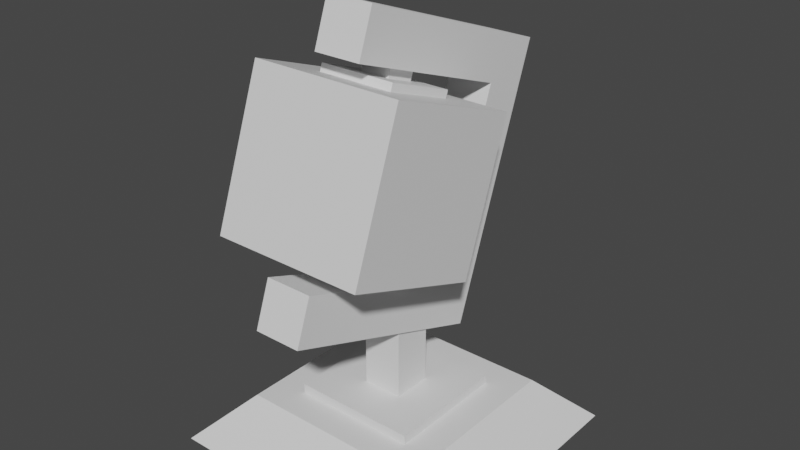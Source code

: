 # Source: globetest.blend  (saved by Blender 3.4.6; exported with 4.5.12 LTS)
import bpy
from mathutils import Matrix  # noqa: F401  (used for matrix-valued properties, if any)

bpy.ops.wm.read_factory_settings(use_empty=True)
scene = bpy.context.scene
scene.name = 'Scene'

# ---- collections
col_collection = bpy.data.collections.new('Collection'); scene.collection.children.link(col_collection)

# ---- materials (node trees are filled in below, after node groups)
mat_material = bpy.data.materials.new('Material')
mat_material.alpha_threshold = 0.0
mat_material.use_transparent_shadow = False
mat_material.roughness = 0.5
mat_material.line_color = (0.0, 0.0, 0.0, 1.0)

# ---- material node trees
mat_material.use_nodes = True; mat_material.node_tree.nodes.clear()
_N = mat_material.node_tree.nodes; _L = mat_material.node_tree.links
n0 = _N.new('ShaderNodeOutputMaterial'); n0.name = 'Material Output'; n0.location = (300, 300)
n1 = _N.new('ShaderNodeBsdfPrincipled'); n1.name = 'Principled BSDF'; n1.location = (10, 300)
n1.distribution = 'GGX'
n1.subsurface_method = 'RANDOM_WALK_SKIN'
n1.inputs[3].default_value = 1.45
n1.inputs[27].default_value = (0.0, 0.0, 0.0, 1.0)
n1.inputs[28].default_value = 1.0
_L.new(n1.outputs[0], n0.inputs[0])
n0.is_active_output = True

# ---- world
world_world = bpy.data.worlds.new('World'); scene.world = world_world
world_world.use_nodes = True; world_world.node_tree.nodes.clear()
_N = world_world.node_tree.nodes; _L = world_world.node_tree.links
n0 = _N.new('ShaderNodeOutputWorld'); n0.name = 'World Output'; n0.location = (300, 300)
n1 = _N.new('ShaderNodeBackground'); n1.name = 'Background'; n1.location = (10, 300)
n1.inputs[0].default_value = (0.05088, 0.05088, 0.05088, 1.0)
_L.new(n1.outputs[0], n0.inputs[0])
n0.is_active_output = True
world_world.color = (0.05088, 0.05088, 0.05088)
world_world.use_sun_shadow = False
world_world.sun_shadow_jitter_overblur = 0.0

# ---- meshes
me_cube = bpy.data.meshes.new('Cube')
me_cube.from_pydata([(1.321, 1.321, 1.0), (3.0, 3.0, 0.0), (1.321, -1.321, 1.0), (3.0, -3.0, 0.0), (-1.321, 1.321, 1.0), (-3.0, 3.0, 0.0), (-1.321, -1.321, 1.0), (-3.0, -3.0, 0.0), (2.0, -2.0, 1.0), (-2.0, -2.0, 1.0), (2.0, 2.0, 1.0), (-2.0, 2.0, 1.0), (0.4255, 0.4255, 1.2), (0.4255, -0.4255, 1.2), (-0.4255, 0.4255, 1.2), (-0.4255, -0.4255, 1.2), (1.321, -1.321, 1.2), (-1.321, -1.321, 1.2), (1.321, 1.321, 1.2), (-1.321, 1.321, 1.2), (0.4255, 0.4255, 2.8), (0.4255, -0.4255, 2.8), (-0.4255, 0.4255, 2.8), (-0.4255, -0.4255, 2.8)], [], [(2, 0, 18, 16), (3, 8, 9, 7), (7, 9, 11, 5), (5, 1, 3, 7), (1, 10, 8, 3), (5, 11, 10, 1), (2, 6, 9, 8), (0, 2, 8, 10), (6, 4, 11, 9), (4, 0, 10, 11), (14, 15, 23, 22), (4, 6, 17, 19), (6, 2, 16, 17), (0, 4, 19, 18), (13, 15, 17, 16), (12, 13, 16, 18), (15, 14, 19, 17), (14, 12, 18, 19), (20, 22, 23, 21), (15, 13, 21, 23), (12, 14, 22, 20), (13, 12, 20, 21)])
_uv = me_cube.uv_layers.new(name='UVMap')
_uv.uv.foreach_set('vector', [0.6674, 0.7076, 0.6674, 0.5424, 0.6674, 0.5424, 0.6674, 0.7076, 0.375, 0.75, 0.625, 0.75, 0.625, 1.0, 0.375, 1.0, 0.375, 0.0, 0.625, 0.0, 0.625, 0.25, 0.375, 0.25, 0.125, 0.5, 0.375, 0.5, 0.375, 0.75, 0.125, 0.75, 0.375, 0.5, 0.625, 0.5, 0.625, 0.75, 0.375, 0.75, 0.375, 0.25, 0.625, 0.25, 0.625, 0.5, 0.375, 0.5, 0.6674, 0.7076, 0.8326, 0.7076, 0.875, 0.75, 0.625, 0.75, 0.6674, 0.5424, 0.6674, 0.7076, 0.625, 0.75, 0.625, 0.5, 0.8326, 0.7076, 0.8326, 0.5424, 0.875, 0.5, 0.875, 0.75, 0.8326, 0.5424, 0.6674, 0.5424, 0.625, 0.5, 0.875, 0.5, 0.8136, 0.5614, 0.8136, 0.6886, 0.8136, 0.6886, 0.8136, 0.5614, 0.8326, 0.5424, 0.8326, 0.7076, 0.8326, 0.7076, 0.8326, 0.5424, 0.8326, 0.7076, 0.6674, 0.7076, 0.6674, 0.7076, 0.8326, 0.7076, 0.6674, 0.5424, 0.8326, 0.5424, 0.8326, 0.5424, 0.6674, 0.5424, 0.6864, 0.6886, 0.8136, 0.6886, 0.8326, 0.7076, 0.6674, 0.7076, 0.6864, 0.5614, 0.6864, 0.6886, 0.6674, 0.7076, 0.6674, 0.5424, 0.8136, 0.6886, 0.8136, 0.5614, 0.8326, 0.5424, 0.8326, 0.7076, 0.8136, 0.5614, 0.6864, 0.5614, 0.6674, 0.5424, 0.8326, 0.5424, 0.6864, 0.5614, 0.8136, 0.5614, 0.8136, 0.6886, 0.6864, 0.6886, 0.8136, 0.6886, 0.6864, 0.6886, 0.6864, 0.6886, 0.8136, 0.6886, 0.6864, 0.5614, 0.8136, 0.5614, 0.8136, 0.5614, 0.6864, 0.5614, 0.6864, 0.6886, 0.6864, 0.5614, 0.6864, 0.5614, 0.6864, 0.6886])
me_cube.materials.append(mat_material)
me_cube.use_mirror_vertex_groups = False
me_cube.update()
me_cube_001 = bpy.data.meshes.new('Cube.001')
me_cube_001.from_pydata([(-0.5, -2.0, -1.0), (-0.5, -2.0, 0.0), (-0.5, 2.0, -1.0), (-0.5, 2.0, 0.0), (0.5, -2.0, -1.0), (0.5, -2.0, 0.0), (0.5, 2.0, -1.0), (0.5, 2.0, 0.0), (-0.5, 3.0, -1.0), (-0.5, 3.0, 0.0), (0.5, 3.0, -1.0), (0.5, 3.0, 0.0), (-0.5, 2.0, 4.0), (0.5, 2.0, 4.0), (-0.5, 3.0, 4.0), (0.5, 3.0, 4.0), (-0.5, 2.0, 5.0), (0.5, 2.0, 5.0), (-0.5, 3.0, 5.0), (0.5, 3.0, 5.0), (-0.5, -2.0, 4.0), (0.5, -2.0, 4.0), (-0.5, -2.0, 5.0), (0.5, -2.0, 5.0)], [], [(0, 1, 3, 2), (7, 6, 10, 11), (6, 7, 5, 4), (4, 5, 1, 0), (2, 6, 4, 0), (7, 3, 1, 5), (8, 9, 11, 10), (6, 2, 8, 10), (9, 3, 12, 14), (2, 3, 9, 8), (13, 15, 19, 17), (7, 11, 15, 13), (3, 7, 13, 12), (11, 9, 14, 15), (16, 17, 19, 18), (17, 16, 22, 23), (14, 12, 16, 18), (15, 14, 18, 19), (20, 21, 23, 22), (13, 17, 23, 21), (12, 13, 21, 20), (16, 12, 20, 22)])
_uv = me_cube_001.uv_layers.new(name='UVMap')
_uv.uv.foreach_set('vector', [0.375, 0.0, 0.625, 0.0, 0.625, 0.25, 0.375, 0.25, 0.625, 0.5, 0.375, 0.5, 0.375, 0.5, 0.625, 0.5, 0.375, 0.5, 0.625, 0.5, 0.625, 0.75, 0.375, 0.75, 0.375, 0.75, 0.625, 0.75, 0.625, 1.0, 0.375, 1.0, 0.125, 0.5, 0.375, 0.5, 0.375, 0.75, 0.125, 0.75, 0.625, 0.5, 0.875, 0.5, 0.875, 0.75, 0.625, 0.75, 0.375, 0.25, 0.625, 0.25, 0.625, 0.5, 0.375, 0.5, 0.375, 0.5, 0.125, 0.5, 0.125, 0.5, 0.375, 0.5, 0.625, 0.25, 0.625, 0.25, 0.625, 0.25, 0.625, 0.25, 0.375, 0.25, 0.625, 0.25, 0.625, 0.25, 0.375, 0.25, 0.625, 0.5, 0.625, 0.5, 0.625, 0.5, 0.625, 0.5, 0.625, 0.5, 0.625, 0.5, 0.625, 0.5, 0.625, 0.5, 0.875, 0.5, 0.625, 0.5, 0.625, 0.5, 0.875, 0.5, 0.625, 0.5, 0.625, 0.25, 0.625, 0.25, 0.625, 0.5, 0.875, 0.5, 0.625, 0.5, 0.625, 0.5, 0.875, 0.5, 0.625, 0.5, 0.875, 0.5, 0.875, 0.5, 0.625, 0.5, 0.625, 0.25, 0.625, 0.25, 0.625, 0.25, 0.625, 0.25, 0.625, 0.5, 0.625, 0.25, 0.625, 0.25, 0.625, 0.5, 0.875, 0.5, 0.625, 0.5, 0.625, 0.5, 0.875, 0.5, 0.625, 0.5, 0.625, 0.5, 0.625, 0.5, 0.625, 0.5, 0.875, 0.5, 0.625, 0.5, 0.625, 0.5, 0.875, 0.5, 0.625, 0.25, 0.625, 0.25, 0.625, 0.25, 0.625, 0.25])
me_cube_001.update()
me_cube_002 = bpy.data.meshes.new('Cube.002')
me_cube_002.from_pydata([(-0.5, -0.5, 1.0), (-0.5, 0.5, 1.0), (0.5, -0.5, 1.0), (0.5, 0.5, 1.0), (-1.0, -1.0, 1.0), (-1.0, 1.0, 1.0), (1.0, 1.0, 1.0), (1.0, -1.0, 1.0), (-0.2, -0.2, 1.1), (-0.2, 0.2, 1.1), (0.2, -0.2, 1.1), (0.2, 0.2, 1.1), (-0.5, -0.5, 1.1), (-0.5, 0.5, 1.1), (0.5, 0.5, 1.1), (0.5, -0.5, 1.1), (-0.2, -0.2, 1.6), (-0.2, 0.2, 1.6), (0.2, -0.2, 1.6), (0.2, 0.2, 1.6), (-0.5, 0.5, -1.0), (-0.5, -0.5, -1.0), (0.5, 0.5, -1.0), (0.5, -0.5, -1.0), (-1.0, 1.0, -1.0), (-1.0, -1.0, -1.0), (1.0, -1.0, -1.0), (1.0, 1.0, -1.0), (-0.2, 0.2, -1.1), (-0.2, -0.2, -1.1), (0.2, 0.2, -1.1), (0.2, -0.2, -1.1), (-0.5, 0.5, -1.1), (-0.5, -0.5, -1.1), (0.5, -0.5, -1.1), (0.5, 0.5, -1.1), (-0.2, 0.2, -1.6), (-0.2, -0.2, -1.6), (0.2, 0.2, -1.6), (0.2, -0.2, -1.6)], [], [(25, 4, 5, 24), (24, 5, 6, 27), (27, 6, 7, 26), (26, 7, 4, 25), (0, 2, 15, 12), (0, 1, 5, 4), (1, 3, 6, 5), (3, 2, 7, 6), (2, 0, 4, 7), (8, 10, 18, 16), (3, 1, 13, 14), (2, 3, 14, 15), (1, 0, 12, 13), (8, 9, 13, 12), (9, 11, 14, 13), (11, 10, 15, 14), (10, 8, 12, 15), (19, 17, 16, 18), (11, 9, 17, 19), (10, 11, 19, 18), (9, 8, 16, 17), (20, 22, 35, 32), (20, 21, 25, 24), (21, 23, 26, 25), (23, 22, 27, 26), (22, 20, 24, 27), (28, 30, 38, 36), (23, 21, 33, 34), (22, 23, 34, 35), (21, 20, 32, 33), (28, 29, 33, 32), (29, 31, 34, 33), (31, 30, 35, 34), (30, 28, 32, 35), (39, 37, 36, 38), (31, 29, 37, 39), (30, 31, 39, 38), (29, 28, 36, 37)])
_uv = me_cube_002.uv_layers.new(name='UVMap')
_uv.uv.foreach_set('vector', [0.375, 0.0, 0.625, 0.0, 0.625, 0.25, 0.375, 0.25, 0.375, 0.25, 0.625, 0.25, 0.625, 0.5, 0.375, 0.5, 0.375, 0.5, 0.625, 0.5, 0.625, 0.75, 0.375, 0.75, 0.375, 0.75, 0.625, 0.75, 0.625, 1.0, 0.375, 1.0, 0.8304, 0.7054, 0.6696, 0.7054, 0.6696, 0.7054, 0.8304, 0.7054, 0.8304, 0.7054, 0.8304, 0.5446, 0.875, 0.5, 0.875, 0.75, 0.8304, 0.5446, 0.6696, 0.5446, 0.625, 0.5, 0.875, 0.5, 0.6696, 0.5446, 0.6696, 0.7054, 0.625, 0.75, 0.625, 0.5, 0.6696, 0.7054, 0.8304, 0.7054, 0.875, 0.75, 0.625, 0.75, 0.8155, 0.6905, 0.6845, 0.6905, 0.6845, 0.6905, 0.8155, 0.6905, 0.6696, 0.5446, 0.8304, 0.5446, 0.8304, 0.5446, 0.6696, 0.5446, 0.6696, 0.7054, 0.6696, 0.5446, 0.6696, 0.5446, 0.6696, 0.7054, 0.8304, 0.5446, 0.8304, 0.7054, 0.8304, 0.7054, 0.8304, 0.5446, 0.8155, 0.6905, 0.8155, 0.5595, 0.8304, 0.5446, 0.8304, 0.7054, 0.8155, 0.5595, 0.6845, 0.5595, 0.6696, 0.5446, 0.8304, 0.5446, 0.6845, 0.5595, 0.6845, 0.6905, 0.6696, 0.7054, 0.6696, 0.5446, 0.6845, 0.6905, 0.8155, 0.6905, 0.8304, 0.7054, 0.6696, 0.7054, 0.6845, 0.5595, 0.8155, 0.5595, 0.8155, 0.6905, 0.6845, 0.6905, 0.6845, 0.5595, 0.8155, 0.5595, 0.8155, 0.5595, 0.6845, 0.5595, 0.6845, 0.6905, 0.6845, 0.5595, 0.6845, 0.5595, 0.6845, 0.6905, 0.8155, 0.5595, 0.8155, 0.6905, 0.8155, 0.6905, 0.8155, 0.5595, 0.8304, 0.7054, 0.6696, 0.7054, 0.6696, 0.7054, 0.8304, 0.7054, 0.8304, 0.7054, 0.8304, 0.5446, 0.875, 0.5, 0.875, 0.75, 0.8304, 0.5446, 0.6696, 0.5446, 0.625, 0.5, 0.875, 0.5, 0.6696, 0.5446, 0.6696, 0.7054, 0.625, 0.75, 0.625, 0.5, 0.6696, 0.7054, 0.8304, 0.7054, 0.875, 0.75, 0.625, 0.75, 0.8155, 0.6905, 0.6845, 0.6905, 0.6845, 0.6905, 0.8155, 0.6905, 0.6696, 0.5446, 0.8304, 0.5446, 0.8304, 0.5446, 0.6696, 0.5446, 0.6696, 0.7054, 0.6696, 0.5446, 0.6696, 0.5446, 0.6696, 0.7054, 0.8304, 0.5446, 0.8304, 0.7054, 0.8304, 0.7054, 0.8304, 0.5446, 0.8155, 0.6905, 0.8155, 0.5595, 0.8304, 0.5446, 0.8304, 0.7054, 0.8155, 0.5595, 0.6845, 0.5595, 0.6696, 0.5446, 0.8304, 0.5446, 0.6845, 0.5595, 0.6845, 0.6905, 0.6696, 0.7054, 0.6696, 0.5446, 0.6845, 0.6905, 0.8155, 0.6905, 0.8304, 0.7054, 0.6696, 0.7054, 0.6845, 0.5595, 0.8155, 0.5595, 0.8155, 0.6905, 0.6845, 0.6905, 0.6845, 0.5595, 0.8155, 0.5595, 0.8155, 0.5595, 0.6845, 0.5595, 0.6845, 0.6905, 0.6845, 0.5595, 0.6845, 0.5595, 0.6845, 0.6905, 0.8155, 0.5595, 0.8155, 0.6905, 0.8155, 0.6905, 0.8155, 0.5595])
me_cube_002.materials.append(mat_material)
me_cube_002.use_mirror_vertex_groups = False
me_cube_002.update()

# ---- objects
ob_framebase = bpy.data.objects.new('FrameBase', me_cube)
ob_holder = bpy.data.objects.new('Holder', me_cube_001)
ob_globe = bpy.data.objects.new('Globe', me_cube_002)

# ---- transforms, parenting, visibility, modifiers, constraints
ob_framebase.location = (0.0, 0.0, 0.0)
ob_framebase.lock_rotations_4d = False
ob_framebase.empty_display_type = 'ARROWS'
ob_framebase.lineart.crease_threshold = 0.0
ob_holder.location = (0.0, -1.0, 4.0)
ob_holder.rotation_euler = (-0.3491, -0.0, 0.0)
ob_globe.location = (0.0, -0.8773, 6.118)
ob_globe.rotation_euler = (-0.3491, -0.0, 0.0)
ob_globe.scale = (1.613, 1.613, 1.613)
ob_globe.lock_rotations_4d = False
ob_globe.empty_display_type = 'ARROWS'
ob_globe.lineart.crease_threshold = 0.0

# ---- collection membership
col_collection.objects.link(ob_framebase)
col_collection.objects.link(ob_holder)
col_collection.objects.link(ob_globe)

# ---- scene / render settings (as saved in the file)
scene.frame_start = 1; scene.frame_end = 250; scene.frame_set(2)
scene.render.engine = 'BLENDER_EEVEE_NEXT'
scene.cycles.sampling_pattern = 'TABULATED_SOBOL'
scene.cycles.use_light_tree = False
scene.view_settings.view_transform = 'Filmic'
bpy.context.view_layer.update()

# ---- added for rendering (the .blend has no active camera and no usable light): camera, sun
cam_auto = bpy.data.cameras.new('AutoCamera')
cam_auto.lens = 50.0
cam_auto.sensor_width = 36.0
cam_auto.clip_end = 1000.0
ob_auto_camera = bpy.data.objects.new('AutoCamera', cam_auto)
scene.collection.objects.link(ob_auto_camera)
ob_auto_camera.location = (12.0752, -14.3634, 14.3514)
ob_auto_camera.rotation_euler = (1.09748, -7.21219e-08, 0.694738)
scene.camera = ob_auto_camera
light_auto_sun = bpy.data.lights.new('AutoSun', 'SUN')
light_auto_sun.energy = 3.0
light_auto_sun.angle = 0.0523599
ob_auto_sun = bpy.data.objects.new('AutoSun', light_auto_sun)
scene.collection.objects.link(ob_auto_sun)
ob_auto_sun.rotation_euler = (0.872665, 0.174533, 0.523599)
bpy.context.view_layer.update()
